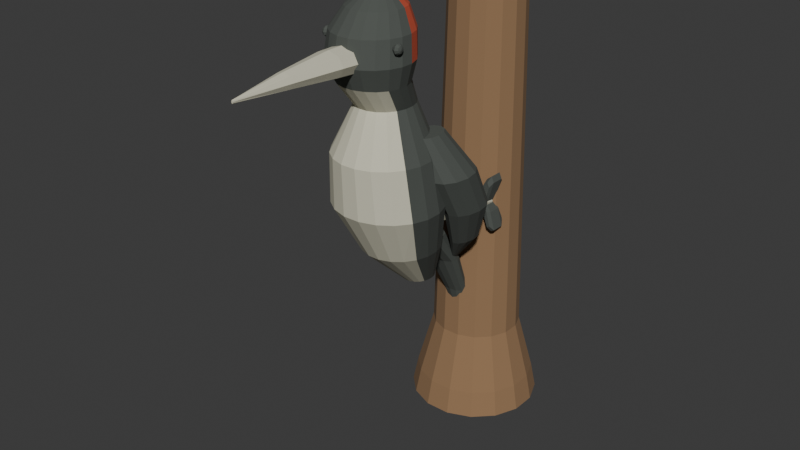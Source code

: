 # Source: source.blend  (saved by Blender 4.3.34; exported with 4.5.12 LTS)
import bpy
from mathutils import Matrix  # noqa: F401  (used for matrix-valued properties, if any)

bpy.ops.wm.read_factory_settings(use_empty=True)
scene = bpy.context.scene
scene.name = 'Scene'

# ---- collections
col_collection = bpy.data.collections.new('Collection'); scene.collection.children.link(col_collection)

# ---- materials (node trees are filled in below, after node groups)
mat_woodpeckermutedcharcoal = bpy.data.materials.new('WoodpeckerMutedCharcoal')
mat_woodpeckermutedcharcoal.diffuse_color = (0.075, 0.085, 0.075, 1.0)
mat_woodpeckerpalechest = bpy.data.materials.new('WoodpeckerPaleChest')
mat_woodpeckerpalechest.diffuse_color = (0.64, 0.62, 0.48, 1.0)
mat_stemwarmbrown = bpy.data.materials.new('StemWarmBrown')
mat_stemwarmbrown.diffuse_color = (0.29, 0.17, 0.085, 1.0)
mat_woodpeckercrownandsmalleye = bpy.data.materials.new('WoodpeckerCrownAndSmallEye')
mat_woodpeckercrownandsmalleye.diffuse_color = (0.5, 0.075, 0.035, 1.0)

# ---- material node trees
mat_woodpeckermutedcharcoal.use_nodes = True; mat_woodpeckermutedcharcoal.node_tree.nodes.clear()
_N = mat_woodpeckermutedcharcoal.node_tree.nodes; _L = mat_woodpeckermutedcharcoal.node_tree.links
n0 = _N.new('ShaderNodeBsdfPrincipled'); n0.name = 'Principled BSDF'; n0.location = (10, 300)
n0.inputs[0].default_value = (0.075, 0.085, 0.075, 1.0)
n0.inputs[2].default_value = 0.94
n1 = _N.new('ShaderNodeOutputMaterial'); n1.name = 'Material Output'; n1.location = (300, 300)
_L.new(n0.outputs[0], n1.inputs[0])
n1.is_active_output = True
mat_woodpeckerpalechest.use_nodes = True; mat_woodpeckerpalechest.node_tree.nodes.clear()
_N = mat_woodpeckerpalechest.node_tree.nodes; _L = mat_woodpeckerpalechest.node_tree.links
n0 = _N.new('ShaderNodeBsdfPrincipled'); n0.name = 'Principled BSDF'; n0.location = (10, 300)
n0.inputs[0].default_value = (0.64, 0.62, 0.48, 1.0)
n0.inputs[2].default_value = 0.93
n1 = _N.new('ShaderNodeOutputMaterial'); n1.name = 'Material Output'; n1.location = (300, 300)
_L.new(n0.outputs[0], n1.inputs[0])
n1.is_active_output = True
mat_stemwarmbrown.use_nodes = True; mat_stemwarmbrown.node_tree.nodes.clear()
_N = mat_stemwarmbrown.node_tree.nodes; _L = mat_stemwarmbrown.node_tree.links
n0 = _N.new('ShaderNodeBsdfPrincipled'); n0.name = 'Principled BSDF'; n0.location = (10, 300)
n0.inputs[0].default_value = (0.29, 0.17, 0.085, 1.0)
n0.inputs[2].default_value = 0.97
n1 = _N.new('ShaderNodeOutputMaterial'); n1.name = 'Material Output'; n1.location = (300, 300)
_L.new(n0.outputs[0], n1.inputs[0])
n1.is_active_output = True
mat_woodpeckercrownandsmalleye.use_nodes = True; mat_woodpeckercrownandsmalleye.node_tree.nodes.clear()
_N = mat_woodpeckercrownandsmalleye.node_tree.nodes; _L = mat_woodpeckercrownandsmalleye.node_tree.links
n0 = _N.new('ShaderNodeBsdfPrincipled'); n0.name = 'Principled BSDF'; n0.location = (10, 300)
n0.inputs[0].default_value = (0.5, 0.075, 0.035, 1.0)
n0.inputs[2].default_value = 0.85
n1 = _N.new('ShaderNodeOutputMaterial'); n1.name = 'Material Output'; n1.location = (300, 300)
_L.new(n0.outputs[0], n1.inputs[0])
n1.is_active_output = True

# ---- world
world_world = bpy.data.worlds.new('World'); scene.world = world_world
world_world.use_nodes = True; world_world.node_tree.nodes.clear()
_N = world_world.node_tree.nodes; _L = world_world.node_tree.links
n0 = _N.new('ShaderNodeOutputWorld'); n0.name = 'World Output'; n0.location = (300, 300)
n1 = _N.new('ShaderNodeBackground'); n1.name = 'Background'; n1.location = (10, 300)
n1.inputs[0].default_value = (0.05088, 0.05088, 0.05088, 1.0)
_L.new(n1.outputs[0], n0.inputs[0])
n0.is_active_output = True
world_world.color = (0.05088, 0.05088, 0.05088)
world_world.sun_shadow_jitter_overblur = 0.0

# ---- meshes
me_wholeshortuprightfinitegroundtimberstem = bpy.data.meshes.new('WholeShortUprightFiniteGroundTimberStem')
me_wholeshortuprightfinitegroundtimberstem.from_pydata([(0.2452, 0.5262, 0.0), (0.2079, 0.6163, 0.0), (0.1389, 0.6853, 0.0), (0.04877, 0.7226, 0.0), (-0.04877, 0.7226, 0.0), (-0.1389, 0.6853, 0.0), (-0.2079, 0.6163, 0.0), (-0.2452, 0.5262, 0.0), (-0.2452, 0.4286, 0.0), (-0.2079, 0.3385, 0.0), (-0.1389, 0.2695, 0.0), (-0.04877, 0.2322, 0.0), (0.04877, 0.2322, 0.0), (0.1389, 0.2695, 0.0), (0.2079, 0.3385, 0.0), (0.2452, 0.4286, 0.0), (0.2256, 0.5223, 0.1), (0.1912, 0.6052, 0.1), (0.1278, 0.6686, 0.1), (0.04487, 0.703, 0.1), (-0.04487, 0.703, 0.1), (-0.1278, 0.6686, 0.1), (-0.1912, 0.6052, 0.1), (-0.2256, 0.5223, 0.1), (-0.2256, 0.4325, 0.1), (-0.1912, 0.3496, 0.1), (-0.1278, 0.2862, 0.1), (-0.04487, 0.2518, 0.1), (0.04487, 0.2518, 0.1), (0.1278, 0.2862, 0.1), (0.1912, 0.3496, 0.1), (0.2256, 0.4325, 0.1), (0.1667, 0.5106, 0.32), (0.1413, 0.5718, 0.32), (0.09445, 0.6188, 0.32), (0.03317, 0.6441, 0.32), (-0.03317, 0.6441, 0.32), (-0.09445, 0.6188, 0.32), (-0.1413, 0.5718, 0.32), (-0.1667, 0.5106, 0.32), (-0.1667, 0.4442, 0.32), (-0.1413, 0.383, 0.32), (-0.09445, 0.3361, 0.32), (-0.03317, 0.3107, 0.32), (0.03317, 0.3107, 0.32), (0.09445, 0.3361, 0.32), (0.1413, 0.383, 0.32), (0.1667, 0.4442, 0.32), (0.1569, 0.5086, 0.8), (0.133, 0.5663, 0.8), (0.08889, 0.6104, 0.8), (0.03121, 0.6343, 0.8), (-0.03121, 0.6343, 0.8), (-0.08889, 0.6104, 0.8), (-0.133, 0.5663, 0.8), (-0.1569, 0.5086, 0.8), (-0.1569, 0.4462, 0.8), (-0.133, 0.3885, 0.8), (-0.08889, 0.3444, 0.8), (-0.03121, 0.3205, 0.8), (0.03121, 0.3205, 0.8), (0.08889, 0.3444, 0.8), (0.133, 0.3885, 0.8), (0.1569, 0.4462, 0.8), (0.1471, 0.5067, 1.3), (0.1247, 0.5607, 1.3), (0.08334, 0.6021, 1.3), (0.02926, 0.6245, 1.3), (-0.02926, 0.6245, 1.3), (-0.08334, 0.6021, 1.3), (-0.1247, 0.5607, 1.3), (-0.1471, 0.5067, 1.3), (-0.1471, 0.4481, 1.3), (-0.1247, 0.3941, 1.3), (-0.08334, 0.3527, 1.3), (-0.02926, 0.3303, 1.3), (0.02926, 0.3303, 1.3), (0.08334, 0.3527, 1.3), (0.1247, 0.3941, 1.3), (0.1471, 0.4481, 1.3), (0.1373, 0.5047, 1.82), (0.1164, 0.5552, 1.82), (0.07778, 0.5938, 1.82), (0.02731, 0.6147, 1.82), (-0.02731, 0.6147, 1.82), (-0.07778, 0.5938, 1.82), (-0.1164, 0.5552, 1.82), (-0.1373, 0.5047, 1.82), (-0.1373, 0.4501, 1.82), (-0.1164, 0.3996, 1.82), (-0.07778, 0.361, 1.82), (-0.02731, 0.3401, 1.82), (0.02731, 0.3401, 1.82), (0.07778, 0.361, 1.82), (0.1164, 0.3996, 1.82), (0.1373, 0.4501, 1.82)], [], [(15, 14, 13, 12, 11, 10, 9, 8, 7, 6, 5, 4, 3, 2, 1, 0), (80, 81, 82, 83, 84, 85, 86, 87, 88, 89, 90, 91, 92, 93, 94, 95), (0, 1, 17, 16), (1, 2, 18, 17), (2, 3, 19, 18), (3, 4, 20, 19), (4, 5, 21, 20), (5, 6, 22, 21), (6, 7, 23, 22), (7, 8, 24, 23), (8, 9, 25, 24), (9, 10, 26, 25), (10, 11, 27, 26), (11, 12, 28, 27), (12, 13, 29, 28), (13, 14, 30, 29), (14, 15, 31, 30), (15, 0, 16, 31), (16, 17, 33, 32), (17, 18, 34, 33), (18, 19, 35, 34), (19, 20, 36, 35), (20, 21, 37, 36), (21, 22, 38, 37), (22, 23, 39, 38), (23, 24, 40, 39), (24, 25, 41, 40), (25, 26, 42, 41), (26, 27, 43, 42), (27, 28, 44, 43), (28, 29, 45, 44), (29, 30, 46, 45), (30, 31, 47, 46), (31, 16, 32, 47), (32, 33, 49, 48), (33, 34, 50, 49), (34, 35, 51, 50), (35, 36, 52, 51), (36, 37, 53, 52), (37, 38, 54, 53), (38, 39, 55, 54), (39, 40, 56, 55), (40, 41, 57, 56), (41, 42, 58, 57), (42, 43, 59, 58), (43, 44, 60, 59), (44, 45, 61, 60), (45, 46, 62, 61), (46, 47, 63, 62), (47, 32, 48, 63), (48, 49, 65, 64), (49, 50, 66, 65), (50, 51, 67, 66), (51, 52, 68, 67), (52, 53, 69, 68), (53, 54, 70, 69), (54, 55, 71, 70), (55, 56, 72, 71), (56, 57, 73, 72), (57, 58, 74, 73), (58, 59, 75, 74), (59, 60, 76, 75), (60, 61, 77, 76), (61, 62, 78, 77), (62, 63, 79, 78), (63, 48, 64, 79), (64, 65, 81, 80), (65, 66, 82, 81), (66, 67, 83, 82), (67, 68, 84, 83), (68, 69, 85, 84), (69, 70, 86, 85), (70, 71, 87, 86), (71, 72, 88, 87), (72, 73, 89, 88), (73, 74, 90, 89), (74, 75, 91, 90), (75, 76, 92, 91), (76, 77, 93, 92), (77, 78, 94, 93), (78, 79, 95, 94), (79, 64, 80, 95)])
me_wholeshortuprightfinitegroundtimberstem.polygons.foreach_set('material_index', [2, 2, 2, 2, 2, 2, 2, 2, 2, 2, 2, 2, 2, 2, 2, 2, 2, 2, 2, 2, 2, 2, 2, 2, 2, 2, 2, 2, 2, 2, 2, 2, 2, 2, 2, 2, 2, 2, 2, 2, 2, 2, 2, 2, 2, 2, 2, 2, 2, 2, 2, 2, 2, 2, 2, 2, 2, 2, 2, 2, 2, 2, 2, 2, 2, 2, 2, 2, 2, 2, 2, 2, 2, 2, 2, 2, 2, 2, 2, 2, 2, 2])
me_wholeshortuprightfinitegroundtimberstem.materials.append(mat_woodpeckermutedcharcoal)
me_wholeshortuprightfinitegroundtimberstem.materials.append(mat_woodpeckerpalechest)
me_wholeshortuprightfinitegroundtimberstem.materials.append(mat_stemwarmbrown)
me_wholeshortuprightfinitegroundtimberstem.materials.append(mat_woodpeckercrownandsmalleye)
me_wholeshortuprightfinitegroundtimberstem.update()
me_wholenarrowuprighttorsoshortneckandsmallwedgebillhead = bpy.data.meshes.new('WholeNarrowUprightTorsoShortNeckAndSmallWedgeBillHead')
me_wholenarrowuprighttorsoshortneckandsmallwedgebillhead.from_pydata([(0.05432, 0.1176, 0.67), (0.04901, 0.1369, 0.67), (0.03889, 0.1534, 0.67), (0.02497, 0.1653, 0.67), (0.008604, 0.1716, 0.67), (-0.008604, 0.1716, 0.67), (-0.02497, 0.1653, 0.67), (-0.03889, 0.1534, 0.67), (-0.04901, 0.1369, 0.67), (-0.05432, 0.1176, 0.67), (-0.05432, 0.09723, 0.67), (-0.04901, 0.07789, 0.67), (-0.03889, 0.06144, 0.67), (-0.02497, 0.04949, 0.67), (-0.008604, 0.0432, 0.67), (0.008604, 0.0432, 0.67), (0.02497, 0.04949, 0.67), (0.03889, 0.06144, 0.67), (0.04901, 0.07789, 0.67), (0.05432, 0.09723, 0.67), (0.1383, 0.03087, 0.84), (0.1247, 0.0755, 0.84), (0.09899, 0.1135, 0.84), (0.06356, 0.1411, 0.84), (0.0219, 0.1556, 0.84), (-0.0219, 0.1556, 0.84), (-0.06356, 0.1411, 0.84), (-0.09899, 0.1135, 0.84), (-0.1247, 0.0755, 0.84), (-0.1383, 0.03087, 0.84), (-0.1383, -0.01606, 0.84), (-0.1247, -0.0607, 0.84), (-0.09899, -0.09866, 0.84), (-0.06356, -0.1262, 0.84), (-0.0219, -0.1408, 0.84), (0.0219, -0.1408, 0.84), (0.06356, -0.1262, 0.84), (0.09899, -0.09866, 0.84), (0.1247, -0.0607, 0.84), (0.1383, -0.01606, 0.84), (0.1975, -0.03288, 1.03), (0.1782, 0.02366, 1.03), (0.1414, 0.07175, 1.03), (0.0908, 0.1067, 1.03), (0.03129, 0.1251, 1.03), (-0.03129, 0.1251, 1.03), (-0.0908, 0.1067, 1.03), (-0.1414, 0.07175, 1.03), (-0.1782, 0.02366, 1.03), (-0.1975, -0.03288, 1.03), (-0.1975, -0.09232, 1.03), (-0.1782, -0.1489, 1.03), (-0.1414, -0.1969, 1.03), (-0.0908, -0.2319, 1.03), (-0.03129, -0.2503, 1.03), (0.03129, -0.2503, 1.03), (0.0908, -0.2319, 1.03), (0.1414, -0.1969, 1.03), (0.1782, -0.1489, 1.03), (0.1975, -0.09232, 1.03), (0.1778, -0.05444, 1.22), (0.1604, -0.0008799, 1.22), (0.1273, 0.04468, 1.22), (0.08172, 0.07778, 1.22), (0.02816, 0.09519, 1.22), (-0.02816, 0.09519, 1.22), (-0.08172, 0.07778, 1.22), (-0.1273, 0.04468, 1.22), (-0.1604, -0.0008799, 1.22), (-0.1778, -0.05444, 1.22), (-0.1778, -0.1108, 1.22), (-0.1604, -0.1643, 1.22), (-0.1273, -0.2099, 1.22), (-0.08172, -0.243, 1.22), (-0.02816, -0.2604, 1.22), (0.02816, -0.2604, 1.22), (0.08172, -0.243, 1.22), (0.1273, -0.2099, 1.22), (0.1604, -0.1643, 1.22), (0.1778, -0.1108, 1.22), (0.09877, -0.05539, 1.39), (0.0891, -0.02266, 1.39), (0.07071, 0.005184, 1.39), (0.0454, 0.02541, 1.39), (0.01564, 0.03605, 1.39), (-0.01564, 0.03605, 1.39), (-0.0454, 0.02541, 1.39), (-0.07071, 0.005184, 1.39), (-0.0891, -0.02266, 1.39), (-0.09877, -0.05539, 1.39), (-0.09877, -0.08981, 1.39), (-0.0891, -0.1225, 1.39), (-0.07071, -0.1504, 1.39), (-0.0454, -0.1706, 1.39), (-0.01564, -0.1812, 1.39), (0.01564, -0.1812, 1.39), (0.0454, -0.1706, 1.39), (0.07071, -0.1504, 1.39), (0.0891, -0.1225, 1.39), (0.09877, -0.08981, 1.39), (0.1235, -0.1138, 1.48), (0.1114, -0.07812, 1.48), (0.08839, -0.04775, 1.48), (0.05675, -0.02568, 1.48), (0.01955, -0.01408, 1.48), (-0.01955, -0.01408, 1.48), (-0.05675, -0.02568, 1.48), (-0.08839, -0.04775, 1.48), (-0.1114, -0.07812, 1.48), (-0.1235, -0.1138, 1.48), (-0.1235, -0.1514, 1.48), (-0.1114, -0.1871, 1.48), (-0.08839, -0.2175, 1.48), (-0.05675, -0.2395, 1.48), (-0.01955, -0.2511, 1.48), (0.01955, -0.2511, 1.48), (0.05675, -0.2395, 1.48), (0.08839, -0.2175, 1.48), (0.1114, -0.1871, 1.48), (0.1235, -0.1514, 1.48), (0.1482, -0.1199, 1.56), (0.1337, -0.07677, 1.56), (0.1061, -0.04007, 1.56), (0.0681, -0.0134, 1.56), (0.02347, 0.0006166, 1.56), (-0.02347, 0.0006166, 1.56), (-0.0681, -0.0134, 1.56), (-0.1061, -0.04007, 1.56), (-0.1337, -0.07677, 1.56), (-0.1482, -0.1199, 1.56), (-0.1482, -0.1653, 1.56), (-0.1337, -0.2084, 1.56), (-0.1061, -0.2451, 1.56), (-0.0681, -0.2718, 1.56), (-0.02347, -0.2858, 1.56), (0.02347, -0.2858, 1.56), (0.0681, -0.2718, 1.56), (0.1061, -0.2451, 1.56), (0.1337, -0.2084, 1.56), (0.1482, -0.1653, 1.56), (0.1383, -0.1107, 1.65), (0.1247, -0.06904, 1.65), (0.09899, -0.0336, 1.65), (0.06356, -0.007857, 1.65), (0.0219, 0.005678, 1.65), (-0.0219, 0.005678, 1.65), (-0.06356, -0.007857, 1.65), (-0.09899, -0.0336, 1.65), (-0.1247, -0.06904, 1.65), (-0.1383, -0.1107, 1.65), (-0.1383, -0.1545, 1.65), (-0.1247, -0.1962, 1.65), (-0.09899, -0.2316, 1.65), (-0.06356, -0.2573, 1.65), (-0.0219, -0.2709, 1.65), (0.0219, -0.2709, 1.65), (0.06356, -0.2573, 1.65), (0.09899, -0.2316, 1.65), (0.1247, -0.1962, 1.65), (0.1383, -0.1545, 1.65), (0.09877, -0.09617, 1.72), (0.0891, -0.06493, 1.72), (0.07071, -0.03835, 1.72), (0.0454, -0.01904, 1.72), (0.01564, -0.008891, 1.72), (-0.01564, -0.008891, 1.72), (-0.0454, -0.01904, 1.72), (-0.07071, -0.03835, 1.72), (-0.0891, -0.06493, 1.72), (-0.09877, -0.09617, 1.72), (-0.09877, -0.129, 1.72), (-0.0891, -0.1603, 1.72), (-0.07071, -0.1868, 1.72), (-0.0454, -0.2062, 1.72), (-0.01564, -0.2163, 1.72), (0.01564, -0.2163, 1.72), (0.0454, -0.2062, 1.72), (0.07071, -0.1868, 1.72), (0.0891, -0.1603, 1.72), (0.09877, -0.129, 1.72), (0.04445, -0.09478, 1.765), (0.0401, -0.0799, 1.765), (0.03182, -0.06724, 1.765), (0.02043, -0.05805, 1.765), (0.00704, -0.05321, 1.765), (-0.00704, -0.05321, 1.765), (-0.02043, -0.05805, 1.765), (-0.03182, -0.06724, 1.765), (-0.0401, -0.0799, 1.765), (-0.04445, -0.09478, 1.765), (-0.04445, -0.1104, 1.765), (-0.0401, -0.1253, 1.765), (-0.03182, -0.138, 1.765), (-0.02043, -0.1471, 1.765), (-0.00704, -0.152, 1.765), (0.00704, -0.152, 1.765), (0.02043, -0.1471, 1.765), (0.03182, -0.138, 1.765), (0.0401, -0.1253, 1.765), (0.04445, -0.1104, 1.765), (0.007902, -0.1006, 1.78), (0.007128, -0.0967, 1.78), (0.005657, -0.09341, 1.78), (0.003632, -0.09102, 1.78), (0.001251, -0.08976, 1.78), (-0.001251, -0.08976, 1.78), (-0.003632, -0.09102, 1.78), (-0.005657, -0.09341, 1.78), (-0.007128, -0.0967, 1.78), (-0.007902, -0.1006, 1.78), (-0.007902, -0.1046, 1.78), (-0.007128, -0.1085, 1.78), (-0.005657, -0.1118, 1.78), (-0.003632, -0.1142, 1.78), (-0.001251, -0.1154, 1.78), (0.001251, -0.1154, 1.78), (0.003632, -0.1142, 1.78), (0.005657, -0.1118, 1.78), (0.007128, -0.1085, 1.78), (0.007902, -0.1046, 1.78)], [], [(19, 18, 17, 16, 15, 14, 13, 12, 11, 10, 9, 8, 7, 6, 5, 4, 3, 2, 1, 0), (200, 201, 202, 203, 204, 205, 206, 207, 208, 209, 210, 211, 212, 213, 214, 215, 216, 217, 218, 219), (0, 1, 21, 20), (1, 2, 22, 21), (2, 3, 23, 22), (3, 4, 24, 23), (4, 5, 25, 24), (5, 6, 26, 25), (6, 7, 27, 26), (7, 8, 28, 27), (8, 9, 29, 28), (9, 10, 30, 29), (10, 11, 31, 30), (11, 12, 32, 31), (12, 13, 33, 32), (13, 14, 34, 33), (14, 15, 35, 34), (15, 16, 36, 35), (16, 17, 37, 36), (17, 18, 38, 37), (18, 19, 39, 38), (19, 0, 20, 39), (20, 21, 41, 40), (21, 22, 42, 41), (22, 23, 43, 42), (23, 24, 44, 43), (24, 25, 45, 44), (25, 26, 46, 45), (26, 27, 47, 46), (27, 28, 48, 47), (28, 29, 49, 48), (29, 30, 50, 49), (30, 31, 51, 50), (31, 32, 52, 51), (32, 33, 53, 52), (33, 34, 54, 53), (34, 35, 55, 54), (35, 36, 56, 55), (36, 37, 57, 56), (37, 38, 58, 57), (38, 39, 59, 58), (39, 20, 40, 59), (40, 41, 61, 60), (41, 42, 62, 61), (42, 43, 63, 62), (43, 44, 64, 63), (44, 45, 65, 64), (45, 46, 66, 65), (46, 47, 67, 66), (47, 48, 68, 67), (48, 49, 69, 68), (49, 50, 70, 69), (50, 51, 71, 70), (51, 52, 72, 71), (52, 53, 73, 72), (53, 54, 74, 73), (54, 55, 75, 74), (55, 56, 76, 75), (56, 57, 77, 76), (57, 58, 78, 77), (58, 59, 79, 78), (59, 40, 60, 79), (60, 61, 81, 80), (61, 62, 82, 81), (62, 63, 83, 82), (63, 64, 84, 83), (64, 65, 85, 84), (65, 66, 86, 85), (66, 67, 87, 86), (67, 68, 88, 87), (68, 69, 89, 88), (69, 70, 90, 89), (70, 71, 91, 90), (71, 72, 92, 91), (72, 73, 93, 92), (73, 74, 94, 93), (74, 75, 95, 94), (75, 76, 96, 95), (76, 77, 97, 96), (77, 78, 98, 97), (78, 79, 99, 98), (79, 60, 80, 99), (80, 81, 101, 100), (81, 82, 102, 101), (82, 83, 103, 102), (83, 84, 104, 103), (84, 85, 105, 104), (85, 86, 106, 105), (86, 87, 107, 106), (87, 88, 108, 107), (88, 89, 109, 108), (89, 90, 110, 109), (90, 91, 111, 110), (91, 92, 112, 111), (92, 93, 113, 112), (93, 94, 114, 113), (94, 95, 115, 114), (95, 96, 116, 115), (96, 97, 117, 116), (97, 98, 118, 117), (98, 99, 119, 118), (99, 80, 100, 119), (100, 101, 121, 120), (101, 102, 122, 121), (102, 103, 123, 122), (103, 104, 124, 123), (104, 105, 125, 124), (105, 106, 126, 125), (106, 107, 127, 126), (107, 108, 128, 127), (108, 109, 129, 128), (109, 110, 130, 129), (110, 111, 131, 130), (111, 112, 132, 131), (112, 113, 133, 132), (113, 114, 134, 133), (114, 115, 135, 134), (115, 116, 136, 135), (116, 117, 137, 136), (117, 118, 138, 137), (118, 119, 139, 138), (119, 100, 120, 139), (120, 121, 141, 140), (121, 122, 142, 141), (122, 123, 143, 142), (123, 124, 144, 143), (124, 125, 145, 144), (125, 126, 146, 145), (126, 127, 147, 146), (127, 128, 148, 147), (128, 129, 149, 148), (129, 130, 150, 149), (130, 131, 151, 150), (131, 132, 152, 151), (132, 133, 153, 152), (133, 134, 154, 153), (134, 135, 155, 154), (135, 136, 156, 155), (136, 137, 157, 156), (137, 138, 158, 157), (138, 139, 159, 158), (139, 120, 140, 159), (140, 141, 161, 160), (141, 142, 162, 161), (142, 143, 163, 162), (143, 144, 164, 163), (144, 145, 165, 164), (145, 146, 166, 165), (146, 147, 167, 166), (147, 148, 168, 167), (148, 149, 169, 168), (149, 150, 170, 169), (150, 151, 171, 170), (151, 152, 172, 171), (152, 153, 173, 172), (153, 154, 174, 173), (154, 155, 175, 174), (155, 156, 176, 175), (156, 157, 177, 176), (157, 158, 178, 177), (158, 159, 179, 178), (159, 140, 160, 179), (160, 161, 181, 180), (161, 162, 182, 181), (162, 163, 183, 182), (163, 164, 184, 183), (164, 165, 185, 184), (165, 166, 186, 185), (166, 167, 187, 186), (167, 168, 188, 187), (168, 169, 189, 188), (169, 170, 190, 189), (170, 171, 191, 190), (171, 172, 192, 191), (172, 173, 193, 192), (173, 174, 194, 193), (174, 175, 195, 194), (175, 176, 196, 195), (176, 177, 197, 196), (177, 178, 198, 197), (178, 179, 199, 198), (179, 160, 180, 199), (180, 181, 201, 200), (181, 182, 202, 201), (182, 183, 203, 202), (183, 184, 204, 203), (184, 185, 205, 204), (185, 186, 206, 205), (186, 187, 207, 206), (187, 188, 208, 207), (188, 189, 209, 208), (189, 190, 210, 209), (190, 191, 211, 210), (191, 192, 212, 211), (192, 193, 213, 212), (193, 194, 214, 213), (194, 195, 215, 214), (195, 196, 216, 215), (196, 197, 217, 216), (197, 198, 218, 217), (198, 199, 219, 218), (199, 180, 200, 219)])
me_wholenarrowuprighttorsoshortneckandsmallwedgebillhead.polygons.foreach_set('material_index', [0, 3, 0, 0, 0, 0, 0, 0, 0, 0, 0, 0, 0, 1, 1, 1, 1, 1, 1, 1, 0, 0, 0, 0, 0, 0, 0, 0, 0, 0, 0, 0, 0, 1, 1, 1, 1, 1, 1, 1, 0, 0, 0, 0, 0, 0, 0, 0, 0, 0, 0, 0, 0, 1, 1, 1, 1, 1, 1, 1, 0, 0, 0, 0, 0, 0, 0, 0, 0, 0, 0, 0, 0, 1, 1, 1, 1, 1, 1, 1, 0, 0, 0, 0, 0, 0, 0, 0, 0, 0, 0, 0, 0, 1, 1, 1, 1, 1, 1, 1, 0, 0, 0, 0, 0, 0, 0, 0, 0, 0, 0, 0, 0, 0, 0, 0, 0, 0, 0, 0, 0, 0, 3, 3, 3, 3, 3, 3, 3, 3, 3, 0, 0, 0, 0, 0, 0, 0, 0, 0, 0, 0, 3, 3, 3, 3, 3, 3, 3, 3, 3, 0, 0, 0, 0, 0, 0, 0, 0, 0, 0, 0, 3, 3, 3, 3, 3, 3, 3, 3, 3, 0, 0, 0, 0, 0, 0, 0, 0, 0, 0, 0, 3, 3, 3, 3, 3, 3, 3, 3, 3, 0, 0, 0, 0, 0, 0, 0, 0, 0, 0, 0])
me_wholenarrowuprighttorsoshortneckandsmallwedgebillhead.materials.append(mat_woodpeckermutedcharcoal)
me_wholenarrowuprighttorsoshortneckandsmallwedgebillhead.materials.append(mat_woodpeckerpalechest)
me_wholenarrowuprighttorsoshortneckandsmallwedgebillhead.materials.append(mat_stemwarmbrown)
me_wholenarrowuprighttorsoshortneckandsmallwedgebillhead.materials.append(mat_woodpeckercrownandsmalleye)
me_wholenarrowuprighttorsoshortneckandsmallwedgebillhead.update()
me_wholelongstraighttaperedwedgebill = bpy.data.meshes.new('WholeLongStraightTaperedWedgeBill')
me_wholelongstraighttaperedwedgebill.from_pydata([(0.065, -0.2126, 1.575), (0.04596, -0.2126, 1.61), (0.0, -0.2126, 1.625), (-0.04596, -0.2126, 1.61), (-0.065, -0.2126, 1.575), (-0.04596, -0.2126, 1.54), (0.0, -0.2126, 1.525), (0.04596, -0.2126, 1.54), (0.06, -0.3326, 1.58), (0.04243, -0.3326, 1.612), (0.0, -0.3326, 1.625), (-0.04243, -0.3326, 1.612), (-0.06, -0.3326, 1.58), (-0.04243, -0.3326, 1.548), (0.0, -0.3326, 1.535), (0.04243, -0.3326, 1.548), (0.035, -0.5226, 1.58), (0.02475, -0.5226, 1.6), (0.0, -0.5226, 1.608), (-0.02475, -0.5226, 1.6), (-0.035, -0.5226, 1.58), (-0.02475, -0.5226, 1.56), (0.0, -0.5226, 1.552), (0.02475, -0.5226, 1.56), (0.003, -0.7226, 1.575), (0.002121, -0.7226, 1.579), (0.0, -0.7226, 1.581), (-0.002121, -0.7226, 1.579), (-0.003, -0.7226, 1.575), (-0.002121, -0.7226, 1.571), (0.0, -0.7226, 1.569), (0.002121, -0.7226, 1.571)], [], [(7, 6, 5, 4, 3, 2, 1, 0), (24, 25, 26, 27, 28, 29, 30, 31), (0, 1, 9, 8), (1, 2, 10, 9), (2, 3, 11, 10), (3, 4, 12, 11), (4, 5, 13, 12), (5, 6, 14, 13), (6, 7, 15, 14), (7, 0, 8, 15), (8, 9, 17, 16), (9, 10, 18, 17), (10, 11, 19, 18), (11, 12, 20, 19), (12, 13, 21, 20), (13, 14, 22, 21), (14, 15, 23, 22), (15, 8, 16, 23), (16, 17, 25, 24), (17, 18, 26, 25), (18, 19, 27, 26), (19, 20, 28, 27), (20, 21, 29, 28), (21, 22, 30, 29), (22, 23, 31, 30), (23, 16, 24, 31)])
me_wholelongstraighttaperedwedgebill.polygons.foreach_set('material_index', [1, 1, 1, 1, 1, 1, 1, 1, 1, 1, 1, 1, 1, 1, 1, 1, 1, 1, 1, 1, 1, 1, 1, 1, 1, 1])
me_wholelongstraighttaperedwedgebill.materials.append(mat_woodpeckermutedcharcoal)
me_wholelongstraighttaperedwedgebill.materials.append(mat_woodpeckerpalechest)
me_wholelongstraighttaperedwedgebill.materials.append(mat_stemwarmbrown)
me_wholelongstraighttaperedwedgebill.materials.append(mat_woodpeckercrownandsmalleye)
me_wholelongstraighttaperedwedgebill.update()
me_wholeclosefoldedwoodpeckerwing0 = bpy.data.meshes.new('WholeCloseFoldedWoodpeckerWing0')
me_wholeclosefoldedwoodpeckerwing0.from_pydata([(-0.075, -0.002598, 1.29), (-0.08103, 0.0324, 1.29), (-0.0975, 0.05802, 1.29), (-0.12, 0.0674, 1.29), (-0.1425, 0.05802, 1.29), (-0.159, 0.0324, 1.29), (-0.165, -0.002598, 1.29), (-0.159, -0.0376, 1.29), (-0.1425, -0.06322, 1.29), (-0.12, -0.0726, 1.29), (-0.0975, -0.06322, 1.29), (-0.08103, -0.0376, 1.29), (-0.115, 0.0574, 1.14), (-0.1237, 0.1099, 1.14), (-0.1475, 0.1483, 1.14), (-0.18, 0.1624, 1.14), (-0.2125, 0.1483, 1.14), (-0.2363, 0.1099, 1.14), (-0.245, 0.0574, 1.14), (-0.2363, 0.004902, 1.14), (-0.2125, -0.03353, 1.14), (-0.18, -0.0476, 1.14), (-0.1475, -0.03353, 1.14), (-0.1237, 0.004902, 1.14), (-0.11, 0.1524, 0.98), (-0.118, 0.2024, 0.98), (-0.14, 0.239, 0.98), (-0.17, 0.2524, 0.98), (-0.2, 0.239, 0.98), (-0.222, 0.2024, 0.98), (-0.23, 0.1524, 0.98), (-0.222, 0.1024, 0.98), (-0.2, 0.0658, 0.98), (-0.17, 0.0524, 0.98), (-0.14, 0.0658, 0.98), (-0.118, 0.1024, 0.98), (-0.08, 0.2174, 0.82), (-0.08536, 0.2524, 0.82), (-0.1, 0.278, 0.82), (-0.12, 0.2874, 0.82), (-0.14, 0.278, 0.82), (-0.1546, 0.2524, 0.82), (-0.16, 0.2174, 0.82), (-0.1546, 0.1824, 0.82), (-0.14, 0.1568, 0.82), (-0.12, 0.1474, 0.82), (-0.1, 0.1568, 0.82), (-0.08536, 0.1824, 0.82), (-0.049, 0.2474, 0.7), (-0.0498, 0.2549, 0.7), (-0.052, 0.2604, 0.7), (-0.055, 0.2624, 0.7), (-0.058, 0.2604, 0.7), (-0.0602, 0.2549, 0.7), (-0.061, 0.2474, 0.7), (-0.0602, 0.2399, 0.7), (-0.058, 0.2344, 0.7), (-0.055, 0.2324, 0.7), (-0.052, 0.2344, 0.7), (-0.0498, 0.2399, 0.7)], [], [(0, 1, 2, 3, 4, 5, 6, 7, 8, 9, 10, 11), (59, 58, 57, 56, 55, 54, 53, 52, 51, 50, 49, 48), (12, 13, 1, 0), (13, 14, 2, 1), (14, 15, 3, 2), (15, 16, 4, 3), (16, 17, 5, 4), (17, 18, 6, 5), (18, 19, 7, 6), (19, 20, 8, 7), (20, 21, 9, 8), (21, 22, 10, 9), (22, 23, 11, 10), (23, 12, 0, 11), (24, 25, 13, 12), (25, 26, 14, 13), (26, 27, 15, 14), (27, 28, 16, 15), (28, 29, 17, 16), (29, 30, 18, 17), (30, 31, 19, 18), (31, 32, 20, 19), (32, 33, 21, 20), (33, 34, 22, 21), (34, 35, 23, 22), (35, 24, 12, 23), (36, 37, 25, 24), (37, 38, 26, 25), (38, 39, 27, 26), (39, 40, 28, 27), (40, 41, 29, 28), (41, 42, 30, 29), (42, 43, 31, 30), (43, 44, 32, 31), (44, 45, 33, 32), (45, 46, 34, 33), (46, 47, 35, 34), (47, 36, 24, 35), (48, 49, 37, 36), (49, 50, 38, 37), (50, 51, 39, 38), (51, 52, 40, 39), (52, 53, 41, 40), (53, 54, 42, 41), (54, 55, 43, 42), (55, 56, 44, 43), (56, 57, 45, 44), (57, 58, 46, 45), (58, 59, 47, 46), (59, 48, 36, 47)])
me_wholeclosefoldedwoodpeckerwing0.materials.append(mat_woodpeckermutedcharcoal)
me_wholeclosefoldedwoodpeckerwing0.materials.append(mat_woodpeckerpalechest)
me_wholeclosefoldedwoodpeckerwing0.materials.append(mat_stemwarmbrown)
me_wholeclosefoldedwoodpeckerwing0.materials.append(mat_woodpeckercrownandsmalleye)
me_wholeclosefoldedwoodpeckerwing0.update()
me_wholeopposinglobedclingingfoot0 = bpy.data.meshes.new('WholeOpposingLobedClingingFoot0')
me_wholeopposinglobedclingingfoot0.from_pydata([(-0.08168, 0.3324, 0.8846), (-0.05503, 0.3324, 0.8139), (-0.04436, 0.3324, 0.8201), (-0.06036, 0.3324, 0.8754), (-0.07368, 0.3324, 0.9), (-0.05236, 0.3324, 0.9738), (-0.06036, 0.3324, 0.9923), (-0.07634, 0.3324, 0.98), (-0.095, 0.3324, 0.9277), (-0.1137, 0.3324, 0.98), (-0.1296, 0.3324, 0.9923), (-0.1376, 0.3324, 0.9738), (-0.1163, 0.3324, 0.9), (-0.1296, 0.3324, 0.8754), (-0.1456, 0.3324, 0.8201), (-0.135, 0.3324, 0.8139), (-0.1083, 0.3324, 0.8846), (-0.07875, 0.3474, 0.8813), (-0.04625, 0.3474, 0.795), (-0.03325, 0.3474, 0.8025), (-0.05275, 0.3474, 0.87), (-0.069, 0.3474, 0.9), (-0.043, 0.3474, 0.99), (-0.05275, 0.3474, 1.013), (-0.07225, 0.3474, 0.9975), (-0.095, 0.3474, 0.9337), (-0.1177, 0.3474, 0.9975), (-0.1373, 0.3474, 1.013), (-0.147, 0.3474, 0.99), (-0.121, 0.3474, 0.9), (-0.1373, 0.3474, 0.87), (-0.1567, 0.3474, 0.8025), (-0.1437, 0.3474, 0.795), (-0.1112, 0.3474, 0.8813), (-0.07875, 0.3954, 0.8813), (-0.04625, 0.3954, 0.795), (-0.03325, 0.3954, 0.8025), (-0.05275, 0.3954, 0.87), (-0.069, 0.3954, 0.9), (-0.043, 0.3954, 0.99), (-0.05275, 0.3954, 1.013), (-0.07225, 0.3954, 0.9975), (-0.095, 0.3954, 0.9337), (-0.1177, 0.3954, 0.9975), (-0.1373, 0.3954, 1.013), (-0.147, 0.3954, 0.99), (-0.121, 0.3954, 0.9), (-0.1373, 0.3954, 0.87), (-0.1567, 0.3954, 0.8025), (-0.1437, 0.3954, 0.795), (-0.1112, 0.3954, 0.8813), (-0.08168, 0.4124, 0.8846), (-0.05503, 0.4124, 0.8139), (-0.04436, 0.4124, 0.8201), (-0.06036, 0.4124, 0.8754), (-0.07368, 0.4124, 0.9), (-0.05236, 0.4124, 0.9738), (-0.06036, 0.4124, 0.9923), (-0.07634, 0.4124, 0.98), (-0.095, 0.4124, 0.9277), (-0.1137, 0.4124, 0.98), (-0.1296, 0.4124, 0.9923), (-0.1376, 0.4124, 0.9738), (-0.1163, 0.4124, 0.9), (-0.1296, 0.4124, 0.8754), (-0.1456, 0.4124, 0.8201), (-0.135, 0.4124, 0.8139), (-0.1083, 0.4124, 0.8846)], [], [(0, 1, 2), (53, 52, 51), (0, 2, 3), (54, 53, 51), (0, 3, 4), (55, 54, 51), (16, 0, 4), (55, 51, 67), (16, 4, 5), (56, 55, 67), (16, 5, 6), (57, 56, 67), (16, 6, 7), (58, 57, 67), (16, 7, 8), (59, 58, 67), (16, 8, 9), (60, 59, 67), (16, 9, 10), (61, 60, 67), (16, 10, 11), (62, 61, 67), (16, 11, 12), (63, 62, 67), (16, 12, 13), (64, 63, 67), (16, 13, 14), (65, 64, 67), (14, 15, 16), (67, 66, 65), (0, 17, 18, 1), (1, 18, 19, 2), (2, 19, 20, 3), (3, 20, 21, 4), (4, 21, 22, 5), (5, 22, 23, 6), (6, 23, 24, 7), (7, 24, 25, 8), (8, 25, 26, 9), (9, 26, 27, 10), (10, 27, 28, 11), (11, 28, 29, 12), (12, 29, 30, 13), (13, 30, 31, 14), (14, 31, 32, 15), (15, 32, 33, 16), (16, 33, 17, 0), (17, 34, 35, 18), (18, 35, 36, 19), (19, 36, 37, 20), (20, 37, 38, 21), (21, 38, 39, 22), (22, 39, 40, 23), (23, 40, 41, 24), (24, 41, 42, 25), (25, 42, 43, 26), (26, 43, 44, 27), (27, 44, 45, 28), (28, 45, 46, 29), (29, 46, 47, 30), (30, 47, 48, 31), (31, 48, 49, 32), (32, 49, 50, 33), (33, 50, 34, 17), (34, 51, 52, 35), (35, 52, 53, 36), (36, 53, 54, 37), (37, 54, 55, 38), (38, 55, 56, 39), (39, 56, 57, 40), (40, 57, 58, 41), (41, 58, 59, 42), (42, 59, 60, 43), (43, 60, 61, 44), (44, 61, 62, 45), (45, 62, 63, 46), (46, 63, 64, 47), (47, 64, 65, 48), (48, 65, 66, 49), (49, 66, 67, 50), (50, 67, 51, 34)])
me_wholeopposinglobedclingingfoot0.materials.append(mat_woodpeckermutedcharcoal)
me_wholeopposinglobedclingingfoot0.materials.append(mat_woodpeckerpalechest)
me_wholeopposinglobedclingingfoot0.materials.append(mat_stemwarmbrown)
me_wholeopposinglobedclingingfoot0.materials.append(mat_woodpeckercrownandsmalleye)
me_wholeopposinglobedclingingfoot0.update()
me_wholeshortbentclingingleg0 = bpy.data.meshes.new('WholeShortBentClingingLeg0')
me_wholeshortbentclingingleg0.from_pydata([(-0.05, 0.0624, 0.97), (-0.05859, 0.0624, 0.9965), (-0.08109, 0.0624, 1.013), (-0.1089, 0.0624, 1.013), (-0.1314, 0.0624, 0.9965), (-0.14, 0.0624, 0.97), (-0.1314, 0.0624, 0.9435), (-0.1089, 0.0624, 0.9272), (-0.08109, 0.0624, 0.9272), (-0.05859, 0.0624, 0.9435), (-0.06, 0.1874, 0.94), (-0.06668, 0.1874, 0.9606), (-0.08418, 0.1874, 0.9733), (-0.1058, 0.1874, 0.9733), (-0.1233, 0.1874, 0.9606), (-0.13, 0.1874, 0.94), (-0.1233, 0.1874, 0.9194), (-0.1058, 0.1874, 0.9067), (-0.08418, 0.1874, 0.9067), (-0.06668, 0.1874, 0.9194), (-0.065, 0.3774, 0.9), (-0.07073, 0.3774, 0.9176), (-0.08573, 0.3774, 0.9285), (-0.1043, 0.3774, 0.9285), (-0.1193, 0.3774, 0.9176), (-0.125, 0.3774, 0.9), (-0.1193, 0.3774, 0.8824), (-0.1043, 0.3774, 0.8715), (-0.08573, 0.3774, 0.8715), (-0.07073, 0.3774, 0.8824)], [], [(0, 1, 2, 3, 4, 5, 6, 7, 8, 9), (29, 28, 27, 26, 25, 24, 23, 22, 21, 20), (10, 11, 1, 0), (11, 12, 2, 1), (12, 13, 3, 2), (13, 14, 4, 3), (14, 15, 5, 4), (15, 16, 6, 5), (16, 17, 7, 6), (17, 18, 8, 7), (18, 19, 9, 8), (19, 10, 0, 9), (20, 21, 11, 10), (21, 22, 12, 11), (22, 23, 13, 12), (23, 24, 14, 13), (24, 25, 15, 14), (25, 26, 16, 15), (26, 27, 17, 16), (27, 28, 18, 17), (28, 29, 19, 18), (29, 20, 10, 19)])
me_wholeshortbentclingingleg0.polygons.foreach_set('material_index', [1, 1, 1, 1, 1, 1, 1, 1, 1, 1, 1, 1, 1, 1, 1, 1, 1, 1, 1, 1, 1, 1])
me_wholeshortbentclingingleg0.materials.append(mat_woodpeckermutedcharcoal)
me_wholeshortbentclingingleg0.materials.append(mat_woodpeckerpalechest)
me_wholeshortbentclingingleg0.materials.append(mat_stemwarmbrown)
me_wholeshortbentclingingleg0.materials.append(mat_woodpeckercrownandsmalleye)
me_wholeshortbentclingingleg0.update()
me_wholesmalllateralwoodpeckereye0 = bpy.data.meshes.new('WholeSmallLateralWoodpeckerEye0')
me_wholesmalllateralwoodpeckereye0.from_pydata([(-0.12, -0.1776, 1.62), (-0.12, -0.1786, 1.623), (-0.12, -0.1811, 1.625), (-0.12, -0.1841, 1.625), (-0.12, -0.1866, 1.623), (-0.12, -0.1876, 1.62), (-0.12, -0.1866, 1.617), (-0.12, -0.1841, 1.615), (-0.12, -0.1811, 1.615), (-0.12, -0.1786, 1.617), (-0.145, -0.1636, 1.62), (-0.145, -0.1672, 1.631), (-0.145, -0.1767, 1.638), (-0.145, -0.1885, 1.638), (-0.145, -0.198, 1.631), (-0.145, -0.2016, 1.62), (-0.145, -0.198, 1.609), (-0.145, -0.1885, 1.602), (-0.145, -0.1767, 1.602), (-0.145, -0.1672, 1.609), (-0.155, -0.1696, 1.62), (-0.155, -0.1721, 1.628), (-0.155, -0.1786, 1.632), (-0.155, -0.1866, 1.632), (-0.155, -0.1931, 1.628), (-0.155, -0.1956, 1.62), (-0.155, -0.1931, 1.612), (-0.155, -0.1866, 1.608), (-0.155, -0.1786, 1.608), (-0.155, -0.1721, 1.612), (-0.158, -0.1796, 1.62), (-0.158, -0.1802, 1.622), (-0.158, -0.1817, 1.623), (-0.158, -0.1835, 1.623), (-0.158, -0.185, 1.622), (-0.158, -0.1856, 1.62), (-0.158, -0.185, 1.618), (-0.158, -0.1835, 1.617), (-0.158, -0.1817, 1.617), (-0.158, -0.1802, 1.618)], [], [(0, 1, 2, 3, 4, 5, 6, 7, 8, 9), (39, 38, 37, 36, 35, 34, 33, 32, 31, 30), (10, 11, 1, 0), (11, 12, 2, 1), (12, 13, 3, 2), (13, 14, 4, 3), (14, 15, 5, 4), (15, 16, 6, 5), (16, 17, 7, 6), (17, 18, 8, 7), (18, 19, 9, 8), (19, 10, 0, 9), (20, 21, 11, 10), (21, 22, 12, 11), (22, 23, 13, 12), (23, 24, 14, 13), (24, 25, 15, 14), (25, 26, 16, 15), (26, 27, 17, 16), (27, 28, 18, 17), (28, 29, 19, 18), (29, 20, 10, 19), (30, 31, 21, 20), (31, 32, 22, 21), (32, 33, 23, 22), (33, 34, 24, 23), (34, 35, 25, 24), (35, 36, 26, 25), (36, 37, 27, 26), (37, 38, 28, 27), (38, 39, 29, 28), (39, 30, 20, 29)])
me_wholesmalllateralwoodpeckereye0.materials.append(mat_woodpeckermutedcharcoal)
me_wholesmalllateralwoodpeckereye0.materials.append(mat_woodpeckerpalechest)
me_wholesmalllateralwoodpeckereye0.materials.append(mat_stemwarmbrown)
me_wholesmalllateralwoodpeckereye0.materials.append(mat_woodpeckercrownandsmalleye)
me_wholesmalllateralwoodpeckereye0.update()
me_wholeclosefoldedwoodpeckerwing1 = bpy.data.meshes.new('WholeCloseFoldedWoodpeckerWing1')
me_wholeclosefoldedwoodpeckerwing1.from_pydata([(0.165, -0.002598, 1.29), (0.159, 0.0324, 1.29), (0.1425, 0.05802, 1.29), (0.12, 0.0674, 1.29), (0.0975, 0.05802, 1.29), (0.08103, 0.0324, 1.29), (0.075, -0.002598, 1.29), (0.08103, -0.0376, 1.29), (0.0975, -0.06322, 1.29), (0.12, -0.0726, 1.29), (0.1425, -0.06322, 1.29), (0.159, -0.0376, 1.29), (0.245, 0.0574, 1.14), (0.2363, 0.1099, 1.14), (0.2125, 0.1483, 1.14), (0.18, 0.1624, 1.14), (0.1475, 0.1483, 1.14), (0.1237, 0.1099, 1.14), (0.115, 0.0574, 1.14), (0.1237, 0.004902, 1.14), (0.1475, -0.03353, 1.14), (0.18, -0.0476, 1.14), (0.2125, -0.03353, 1.14), (0.2363, 0.004902, 1.14), (0.23, 0.1524, 0.98), (0.222, 0.2024, 0.98), (0.2, 0.239, 0.98), (0.17, 0.2524, 0.98), (0.14, 0.239, 0.98), (0.118, 0.2024, 0.98), (0.11, 0.1524, 0.98), (0.118, 0.1024, 0.98), (0.14, 0.0658, 0.98), (0.17, 0.0524, 0.98), (0.2, 0.0658, 0.98), (0.222, 0.1024, 0.98), (0.16, 0.2174, 0.82), (0.1546, 0.2524, 0.82), (0.14, 0.278, 0.82), (0.12, 0.2874, 0.82), (0.1, 0.278, 0.82), (0.08536, 0.2524, 0.82), (0.08, 0.2174, 0.82), (0.08536, 0.1824, 0.82), (0.1, 0.1568, 0.82), (0.12, 0.1474, 0.82), (0.14, 0.1568, 0.82), (0.1546, 0.1824, 0.82), (0.061, 0.2474, 0.7), (0.0602, 0.2549, 0.7), (0.058, 0.2604, 0.7), (0.055, 0.2624, 0.7), (0.052, 0.2604, 0.7), (0.0498, 0.2549, 0.7), (0.049, 0.2474, 0.7), (0.0498, 0.2399, 0.7), (0.052, 0.2344, 0.7), (0.055, 0.2324, 0.7), (0.058, 0.2344, 0.7), (0.0602, 0.2399, 0.7)], [], [(0, 1, 2, 3, 4, 5, 6, 7, 8, 9, 10, 11), (59, 58, 57, 56, 55, 54, 53, 52, 51, 50, 49, 48), (12, 13, 1, 0), (13, 14, 2, 1), (14, 15, 3, 2), (15, 16, 4, 3), (16, 17, 5, 4), (17, 18, 6, 5), (18, 19, 7, 6), (19, 20, 8, 7), (20, 21, 9, 8), (21, 22, 10, 9), (22, 23, 11, 10), (23, 12, 0, 11), (24, 25, 13, 12), (25, 26, 14, 13), (26, 27, 15, 14), (27, 28, 16, 15), (28, 29, 17, 16), (29, 30, 18, 17), (30, 31, 19, 18), (31, 32, 20, 19), (32, 33, 21, 20), (33, 34, 22, 21), (34, 35, 23, 22), (35, 24, 12, 23), (36, 37, 25, 24), (37, 38, 26, 25), (38, 39, 27, 26), (39, 40, 28, 27), (40, 41, 29, 28), (41, 42, 30, 29), (42, 43, 31, 30), (43, 44, 32, 31), (44, 45, 33, 32), (45, 46, 34, 33), (46, 47, 35, 34), (47, 36, 24, 35), (48, 49, 37, 36), (49, 50, 38, 37), (50, 51, 39, 38), (51, 52, 40, 39), (52, 53, 41, 40), (53, 54, 42, 41), (54, 55, 43, 42), (55, 56, 44, 43), (56, 57, 45, 44), (57, 58, 46, 45), (58, 59, 47, 46), (59, 48, 36, 47)])
me_wholeclosefoldedwoodpeckerwing1.materials.append(mat_woodpeckermutedcharcoal)
me_wholeclosefoldedwoodpeckerwing1.materials.append(mat_woodpeckerpalechest)
me_wholeclosefoldedwoodpeckerwing1.materials.append(mat_stemwarmbrown)
me_wholeclosefoldedwoodpeckerwing1.materials.append(mat_woodpeckercrownandsmalleye)
me_wholeclosefoldedwoodpeckerwing1.update()
me_wholeopposinglobedclingingfoot1 = bpy.data.meshes.new('WholeOpposingLobedClingingFoot1')
me_wholeopposinglobedclingingfoot1.from_pydata([(0.1083, 0.3324, 0.8846), (0.135, 0.3324, 0.8139), (0.1456, 0.3324, 0.8201), (0.1296, 0.3324, 0.8754), (0.1163, 0.3324, 0.9), (0.1376, 0.3324, 0.9738), (0.1296, 0.3324, 0.9923), (0.1137, 0.3324, 0.98), (0.095, 0.3324, 0.9277), (0.07634, 0.3324, 0.98), (0.06036, 0.3324, 0.9923), (0.05236, 0.3324, 0.9738), (0.07368, 0.3324, 0.9), (0.06036, 0.3324, 0.8754), (0.04436, 0.3324, 0.8201), (0.05503, 0.3324, 0.8139), (0.08168, 0.3324, 0.8846), (0.1112, 0.3474, 0.8813), (0.1437, 0.3474, 0.795), (0.1567, 0.3474, 0.8025), (0.1373, 0.3474, 0.87), (0.121, 0.3474, 0.9), (0.147, 0.3474, 0.99), (0.1373, 0.3474, 1.013), (0.1177, 0.3474, 0.9975), (0.095, 0.3474, 0.9337), (0.07225, 0.3474, 0.9975), (0.05275, 0.3474, 1.013), (0.043, 0.3474, 0.99), (0.069, 0.3474, 0.9), (0.05275, 0.3474, 0.87), (0.03325, 0.3474, 0.8025), (0.04625, 0.3474, 0.795), (0.07875, 0.3474, 0.8813), (0.1112, 0.3954, 0.8813), (0.1437, 0.3954, 0.795), (0.1567, 0.3954, 0.8025), (0.1373, 0.3954, 0.87), (0.121, 0.3954, 0.9), (0.147, 0.3954, 0.99), (0.1373, 0.3954, 1.013), (0.1177, 0.3954, 0.9975), (0.095, 0.3954, 0.9337), (0.07225, 0.3954, 0.9975), (0.05275, 0.3954, 1.013), (0.043, 0.3954, 0.99), (0.069, 0.3954, 0.9), (0.05275, 0.3954, 0.87), (0.03325, 0.3954, 0.8025), (0.04625, 0.3954, 0.795), (0.07875, 0.3954, 0.8813), (0.1083, 0.4124, 0.8846), (0.135, 0.4124, 0.8139), (0.1456, 0.4124, 0.8201), (0.1296, 0.4124, 0.8754), (0.1163, 0.4124, 0.9), (0.1376, 0.4124, 0.9738), (0.1296, 0.4124, 0.9923), (0.1137, 0.4124, 0.98), (0.095, 0.4124, 0.9277), (0.07634, 0.4124, 0.98), (0.06036, 0.4124, 0.9923), (0.05236, 0.4124, 0.9738), (0.07368, 0.4124, 0.9), (0.06036, 0.4124, 0.8754), (0.04436, 0.4124, 0.8201), (0.05503, 0.4124, 0.8139), (0.08168, 0.4124, 0.8846)], [], [(0, 1, 2), (53, 52, 51), (0, 2, 3), (54, 53, 51), (0, 3, 4), (55, 54, 51), (16, 0, 4), (55, 51, 67), (16, 4, 5), (56, 55, 67), (16, 5, 6), (57, 56, 67), (16, 6, 7), (58, 57, 67), (16, 7, 8), (59, 58, 67), (16, 8, 9), (60, 59, 67), (16, 9, 10), (61, 60, 67), (16, 10, 11), (62, 61, 67), (16, 11, 12), (63, 62, 67), (16, 12, 13), (64, 63, 67), (16, 13, 14), (65, 64, 67), (14, 15, 16), (67, 66, 65), (0, 17, 18, 1), (1, 18, 19, 2), (2, 19, 20, 3), (3, 20, 21, 4), (4, 21, 22, 5), (5, 22, 23, 6), (6, 23, 24, 7), (7, 24, 25, 8), (8, 25, 26, 9), (9, 26, 27, 10), (10, 27, 28, 11), (11, 28, 29, 12), (12, 29, 30, 13), (13, 30, 31, 14), (14, 31, 32, 15), (15, 32, 33, 16), (16, 33, 17, 0), (17, 34, 35, 18), (18, 35, 36, 19), (19, 36, 37, 20), (20, 37, 38, 21), (21, 38, 39, 22), (22, 39, 40, 23), (23, 40, 41, 24), (24, 41, 42, 25), (25, 42, 43, 26), (26, 43, 44, 27), (27, 44, 45, 28), (28, 45, 46, 29), (29, 46, 47, 30), (30, 47, 48, 31), (31, 48, 49, 32), (32, 49, 50, 33), (33, 50, 34, 17), (34, 51, 52, 35), (35, 52, 53, 36), (36, 53, 54, 37), (37, 54, 55, 38), (38, 55, 56, 39), (39, 56, 57, 40), (40, 57, 58, 41), (41, 58, 59, 42), (42, 59, 60, 43), (43, 60, 61, 44), (44, 61, 62, 45), (45, 62, 63, 46), (46, 63, 64, 47), (47, 64, 65, 48), (48, 65, 66, 49), (49, 66, 67, 50), (50, 67, 51, 34)])
me_wholeopposinglobedclingingfoot1.materials.append(mat_woodpeckermutedcharcoal)
me_wholeopposinglobedclingingfoot1.materials.append(mat_woodpeckerpalechest)
me_wholeopposinglobedclingingfoot1.materials.append(mat_stemwarmbrown)
me_wholeopposinglobedclingingfoot1.materials.append(mat_woodpeckercrownandsmalleye)
me_wholeopposinglobedclingingfoot1.update()
me_wholeshortbentclingingleg1 = bpy.data.meshes.new('WholeShortBentClingingLeg1')
me_wholeshortbentclingingleg1.from_pydata([(0.14, 0.0624, 0.97), (0.1314, 0.0624, 0.9965), (0.1089, 0.0624, 1.013), (0.08109, 0.0624, 1.013), (0.05859, 0.0624, 0.9965), (0.05, 0.0624, 0.97), (0.05859, 0.0624, 0.9435), (0.08109, 0.0624, 0.9272), (0.1089, 0.0624, 0.9272), (0.1314, 0.0624, 0.9435), (0.13, 0.1874, 0.94), (0.1233, 0.1874, 0.9606), (0.1058, 0.1874, 0.9733), (0.08418, 0.1874, 0.9733), (0.06668, 0.1874, 0.9606), (0.06, 0.1874, 0.94), (0.06668, 0.1874, 0.9194), (0.08418, 0.1874, 0.9067), (0.1058, 0.1874, 0.9067), (0.1233, 0.1874, 0.9194), (0.125, 0.3774, 0.9), (0.1193, 0.3774, 0.9176), (0.1043, 0.3774, 0.9285), (0.08573, 0.3774, 0.9285), (0.07073, 0.3774, 0.9176), (0.065, 0.3774, 0.9), (0.07073, 0.3774, 0.8824), (0.08573, 0.3774, 0.8715), (0.1043, 0.3774, 0.8715), (0.1193, 0.3774, 0.8824)], [], [(0, 1, 2, 3, 4, 5, 6, 7, 8, 9), (29, 28, 27, 26, 25, 24, 23, 22, 21, 20), (10, 11, 1, 0), (11, 12, 2, 1), (12, 13, 3, 2), (13, 14, 4, 3), (14, 15, 5, 4), (15, 16, 6, 5), (16, 17, 7, 6), (17, 18, 8, 7), (18, 19, 9, 8), (19, 10, 0, 9), (20, 21, 11, 10), (21, 22, 12, 11), (22, 23, 13, 12), (23, 24, 14, 13), (24, 25, 15, 14), (25, 26, 16, 15), (26, 27, 17, 16), (27, 28, 18, 17), (28, 29, 19, 18), (29, 20, 10, 19)])
me_wholeshortbentclingingleg1.polygons.foreach_set('material_index', [1, 1, 1, 1, 1, 1, 1, 1, 1, 1, 1, 1, 1, 1, 1, 1, 1, 1, 1, 1, 1, 1])
me_wholeshortbentclingingleg1.materials.append(mat_woodpeckermutedcharcoal)
me_wholeshortbentclingingleg1.materials.append(mat_woodpeckerpalechest)
me_wholeshortbentclingingleg1.materials.append(mat_stemwarmbrown)
me_wholeshortbentclingingleg1.materials.append(mat_woodpeckercrownandsmalleye)
me_wholeshortbentclingingleg1.update()
me_wholesmalllateralwoodpeckereye1 = bpy.data.meshes.new('WholeSmallLateralWoodpeckerEye1')
me_wholesmalllateralwoodpeckereye1.from_pydata([(0.12, -0.1776, 1.62), (0.12, -0.1786, 1.623), (0.12, -0.1811, 1.625), (0.12, -0.1841, 1.625), (0.12, -0.1866, 1.623), (0.12, -0.1876, 1.62), (0.12, -0.1866, 1.617), (0.12, -0.1841, 1.615), (0.12, -0.1811, 1.615), (0.12, -0.1786, 1.617), (0.145, -0.1636, 1.62), (0.145, -0.1672, 1.631), (0.145, -0.1767, 1.638), (0.145, -0.1885, 1.638), (0.145, -0.198, 1.631), (0.145, -0.2016, 1.62), (0.145, -0.198, 1.609), (0.145, -0.1885, 1.602), (0.145, -0.1767, 1.602), (0.145, -0.1672, 1.609), (0.155, -0.1696, 1.62), (0.155, -0.1721, 1.628), (0.155, -0.1786, 1.632), (0.155, -0.1866, 1.632), (0.155, -0.1931, 1.628), (0.155, -0.1956, 1.62), (0.155, -0.1931, 1.612), (0.155, -0.1866, 1.608), (0.155, -0.1786, 1.608), (0.155, -0.1721, 1.612), (0.158, -0.1796, 1.62), (0.158, -0.1802, 1.622), (0.158, -0.1817, 1.623), (0.158, -0.1835, 1.623), (0.158, -0.185, 1.622), (0.158, -0.1856, 1.62), (0.158, -0.185, 1.618), (0.158, -0.1835, 1.617), (0.158, -0.1817, 1.617), (0.158, -0.1802, 1.618)], [], [(9, 8, 7, 6, 5, 4, 3, 2, 1, 0), (30, 31, 32, 33, 34, 35, 36, 37, 38, 39), (0, 1, 11, 10), (1, 2, 12, 11), (2, 3, 13, 12), (3, 4, 14, 13), (4, 5, 15, 14), (5, 6, 16, 15), (6, 7, 17, 16), (7, 8, 18, 17), (8, 9, 19, 18), (9, 0, 10, 19), (10, 11, 21, 20), (11, 12, 22, 21), (12, 13, 23, 22), (13, 14, 24, 23), (14, 15, 25, 24), (15, 16, 26, 25), (16, 17, 27, 26), (17, 18, 28, 27), (18, 19, 29, 28), (19, 10, 20, 29), (20, 21, 31, 30), (21, 22, 32, 31), (22, 23, 33, 32), (23, 24, 34, 33), (24, 25, 35, 34), (25, 26, 36, 35), (26, 27, 37, 36), (27, 28, 38, 37), (28, 29, 39, 38), (29, 20, 30, 39)])
me_wholesmalllateralwoodpeckereye1.materials.append(mat_woodpeckermutedcharcoal)
me_wholesmalllateralwoodpeckereye1.materials.append(mat_woodpeckerpalechest)
me_wholesmalllateralwoodpeckereye1.materials.append(mat_stemwarmbrown)
me_wholesmalllateralwoodpeckereye1.materials.append(mat_woodpeckercrownandsmalleye)
me_wholesmalllateralwoodpeckereye1.update()
me_wholelongtaperingtailreachingstem = bpy.data.meshes.new('WholeLongTaperingTailReachingStem')
me_wholelongtaperingtailreachingstem.from_pydata([(0.075, 0.1424, 0.83), (0.06495, 0.1749, 0.83), (0.0375, 0.1987, 0.83), (0.0, 0.2074, 0.83), (-0.0375, 0.1987, 0.83), (-0.06495, 0.1749, 0.83), (-0.075, 0.1424, 0.83), (-0.06495, 0.1099, 0.83), (-0.0375, 0.08611, 0.83), (0.0, 0.0774, 0.83), (0.0375, 0.08611, 0.83), (0.06495, 0.1099, 0.83), (0.07, 0.2474, 0.69), (0.06062, 0.2699, 0.69), (0.035, 0.2864, 0.69), (0.0, 0.2924, 0.69), (-0.035, 0.2864, 0.69), (-0.06062, 0.2699, 0.69), (-0.07, 0.2474, 0.69), (-0.06062, 0.2249, 0.69), (-0.035, 0.2084, 0.69), (0.0, 0.2024, 0.69), (0.035, 0.2084, 0.69), (0.06062, 0.2249, 0.69), (0.05, 0.3324, 0.52), (0.0433, 0.3499, 0.52), (0.025, 0.3627, 0.52), (0.0, 0.3674, 0.52), (-0.025, 0.3627, 0.52), (-0.0433, 0.3499, 0.52), (-0.05, 0.3324, 0.52), (-0.0433, 0.3149, 0.52), (-0.025, 0.3021, 0.52), (0.0, 0.2974, 0.52), (0.025, 0.3021, 0.52), (0.0433, 0.3149, 0.52), (0.025, 0.3674, 0.4), (0.02165, 0.3799, 0.4), (0.0125, 0.3891, 0.4), (0.0, 0.3924, 0.4), (-0.0125, 0.3891, 0.4), (-0.02165, 0.3799, 0.4), (-0.025, 0.3674, 0.4), (-0.02165, 0.3549, 0.4), (-0.0125, 0.3458, 0.4), (0.0, 0.3424, 0.4), (0.0125, 0.3458, 0.4), (0.02165, 0.3549, 0.4), (0.008, 0.3774, 0.36), (0.006928, 0.3834, 0.36), (0.004, 0.3878, 0.36), (0.0, 0.3894, 0.36), (-0.004, 0.3878, 0.36), (-0.006928, 0.3834, 0.36), (-0.008, 0.3774, 0.36), (-0.006928, 0.3714, 0.36), (-0.004, 0.367, 0.36), (0.0, 0.3654, 0.36), (0.004, 0.367, 0.36), (0.006928, 0.3714, 0.36)], [], [(0, 1, 2, 3, 4, 5, 6, 7, 8, 9, 10, 11), (59, 58, 57, 56, 55, 54, 53, 52, 51, 50, 49, 48), (12, 13, 1, 0), (13, 14, 2, 1), (14, 15, 3, 2), (15, 16, 4, 3), (16, 17, 5, 4), (17, 18, 6, 5), (18, 19, 7, 6), (19, 20, 8, 7), (20, 21, 9, 8), (21, 22, 10, 9), (22, 23, 11, 10), (23, 12, 0, 11), (24, 25, 13, 12), (25, 26, 14, 13), (26, 27, 15, 14), (27, 28, 16, 15), (28, 29, 17, 16), (29, 30, 18, 17), (30, 31, 19, 18), (31, 32, 20, 19), (32, 33, 21, 20), (33, 34, 22, 21), (34, 35, 23, 22), (35, 24, 12, 23), (36, 37, 25, 24), (37, 38, 26, 25), (38, 39, 27, 26), (39, 40, 28, 27), (40, 41, 29, 28), (41, 42, 30, 29), (42, 43, 31, 30), (43, 44, 32, 31), (44, 45, 33, 32), (45, 46, 34, 33), (46, 47, 35, 34), (47, 36, 24, 35), (48, 49, 37, 36), (49, 50, 38, 37), (50, 51, 39, 38), (51, 52, 40, 39), (52, 53, 41, 40), (53, 54, 42, 41), (54, 55, 43, 42), (55, 56, 44, 43), (56, 57, 45, 44), (57, 58, 46, 45), (58, 59, 47, 46), (59, 48, 36, 47)])
me_wholelongtaperingtailreachingstem.materials.append(mat_woodpeckermutedcharcoal)
me_wholelongtaperingtailreachingstem.materials.append(mat_woodpeckerpalechest)
me_wholelongtaperingtailreachingstem.materials.append(mat_stemwarmbrown)
me_wholelongtaperingtailreachingstem.materials.append(mat_woodpeckercrownandsmalleye)
me_wholelongtaperingtailreachingstem.update()

# ---- objects
ob_onewholeclingingwoodpecker = bpy.data.objects.new('OneWholeClingingWoodpecker', None)
ob_wholeshortuprightfinitegroundtimberstem = bpy.data.objects.new('WholeShortUprightFiniteGroundTimberStem', me_wholeshortuprightfinitegroundtimberstem)
ob_wholenarrowuprighttorsoshortneckandsmallwedgebillhead = bpy.data.objects.new('WholeNarrowUprightTorsoShortNeckAndSmallWedgeBillHead', me_wholenarrowuprighttorsoshortneckandsmallwedgebillhead)
ob_wholelongstraighttaperedwedgebill = bpy.data.objects.new('WholeLongStraightTaperedWedgeBill', me_wholelongstraighttaperedwedgebill)
ob_wholeclosefoldedwoodpeckerwing0 = bpy.data.objects.new('WholeCloseFoldedWoodpeckerWing0', me_wholeclosefoldedwoodpeckerwing0)
ob_wholeopposinglobedclingingfoot0 = bpy.data.objects.new('WholeOpposingLobedClingingFoot0', me_wholeopposinglobedclingingfoot0)
ob_wholeshortbentclingingleg0 = bpy.data.objects.new('WholeShortBentClingingLeg0', me_wholeshortbentclingingleg0)
ob_wholesmalllateralwoodpeckereye0 = bpy.data.objects.new('WholeSmallLateralWoodpeckerEye0', me_wholesmalllateralwoodpeckereye0)
ob_wholeclosefoldedwoodpeckerwing1 = bpy.data.objects.new('WholeCloseFoldedWoodpeckerWing1', me_wholeclosefoldedwoodpeckerwing1)
ob_wholeopposinglobedclingingfoot1 = bpy.data.objects.new('WholeOpposingLobedClingingFoot1', me_wholeopposinglobedclingingfoot1)
ob_wholeshortbentclingingleg1 = bpy.data.objects.new('WholeShortBentClingingLeg1', me_wholeshortbentclingingleg1)
ob_wholesmalllateralwoodpeckereye1 = bpy.data.objects.new('WholeSmallLateralWoodpeckerEye1', me_wholesmalllateralwoodpeckereye1)
ob_wholelongtaperingtailreachingstem = bpy.data.objects.new('WholeLongTaperingTailReachingStem', me_wholelongtaperingtailreachingstem)

# ---- transforms, parenting, visibility, modifiers, constraints
ob_onewholeclingingwoodpecker.location = (0.0, 0.0, 0.0)
ob_wholeshortuprightfinitegroundtimberstem.parent = ob_onewholeclingingwoodpecker
ob_wholeshortuprightfinitegroundtimberstem.location = (0.0, 0.0, 0.0)
ob_wholenarrowuprighttorsoshortneckandsmallwedgebillhead.parent = ob_onewholeclingingwoodpecker
ob_wholenarrowuprighttorsoshortneckandsmallwedgebillhead.location = (0.0, 0.0, 0.0)
ob_wholelongstraighttaperedwedgebill.parent = ob_onewholeclingingwoodpecker
ob_wholelongstraighttaperedwedgebill.location = (0.0, 0.0, 0.0)
ob_wholeclosefoldedwoodpeckerwing0.parent = ob_onewholeclingingwoodpecker
ob_wholeclosefoldedwoodpeckerwing0.location = (0.0, 0.0, 0.0)
ob_wholeopposinglobedclingingfoot0.parent = ob_onewholeclingingwoodpecker
ob_wholeopposinglobedclingingfoot0.location = (0.0, 0.0, 0.0)
ob_wholeshortbentclingingleg0.parent = ob_onewholeclingingwoodpecker
ob_wholeshortbentclingingleg0.location = (0.0, 0.0, 0.0)
ob_wholesmalllateralwoodpeckereye0.parent = ob_onewholeclingingwoodpecker
ob_wholesmalllateralwoodpeckereye0.location = (0.0, 0.0, 0.0)
ob_wholeclosefoldedwoodpeckerwing1.parent = ob_onewholeclingingwoodpecker
ob_wholeclosefoldedwoodpeckerwing1.location = (0.0, 0.0, 0.0)
ob_wholeopposinglobedclingingfoot1.parent = ob_onewholeclingingwoodpecker
ob_wholeopposinglobedclingingfoot1.location = (0.0, 0.0, 0.0)
ob_wholeshortbentclingingleg1.parent = ob_onewholeclingingwoodpecker
ob_wholeshortbentclingingleg1.location = (0.0, 0.0, 0.0)
ob_wholesmalllateralwoodpeckereye1.parent = ob_onewholeclingingwoodpecker
ob_wholesmalllateralwoodpeckereye1.location = (0.0, 0.0, 0.0)
ob_wholelongtaperingtailreachingstem.parent = ob_onewholeclingingwoodpecker
ob_wholelongtaperingtailreachingstem.location = (0.0, 0.0, 0.0)

# ---- collection membership
scene.collection.objects.link(ob_onewholeclingingwoodpecker)
scene.collection.objects.link(ob_wholeshortuprightfinitegroundtimberstem)
scene.collection.objects.link(ob_wholenarrowuprighttorsoshortneckandsmallwedgebillhead)
scene.collection.objects.link(ob_wholelongstraighttaperedwedgebill)
scene.collection.objects.link(ob_wholeclosefoldedwoodpeckerwing0)
scene.collection.objects.link(ob_wholeopposinglobedclingingfoot0)
scene.collection.objects.link(ob_wholeshortbentclingingleg0)
scene.collection.objects.link(ob_wholesmalllateralwoodpeckereye0)
scene.collection.objects.link(ob_wholeclosefoldedwoodpeckerwing1)
scene.collection.objects.link(ob_wholeopposinglobedclingingfoot1)
scene.collection.objects.link(ob_wholeshortbentclingingleg1)
scene.collection.objects.link(ob_wholesmalllateralwoodpeckereye1)
scene.collection.objects.link(ob_wholelongtaperingtailreachingstem)

# ---- scene / render settings (as saved in the file)
scene.frame_start = 1; scene.frame_end = 250; scene.frame_set(1)
scene.render.engine = 'CYCLES'
scene.render.use_compositing = False
scene.cycles.use_denoising = False
scene.cycles.samples = 128
scene.cycles.use_adaptive_sampling = False
scene.cycles.seed = 17
bpy.context.view_layer.update()

# ---- added for rendering (the .blend has no active camera and no usable light): camera, sun
cam_auto = bpy.data.cameras.new('AutoCamera')
cam_auto.lens = 50.0
cam_auto.sensor_width = 36.0
cam_auto.clip_end = 1000.0
ob_auto_camera = bpy.data.objects.new('AutoCamera', cam_auto)
scene.collection.objects.link(ob_auto_camera)
ob_auto_camera.location = (2.19757, -2.63709, 2.66806)
ob_auto_camera.rotation_euler = (1.09748, -7.21219e-08, 0.694738)
scene.camera = ob_auto_camera
light_auto_sun = bpy.data.lights.new('AutoSun', 'SUN')
light_auto_sun.energy = 3.0
light_auto_sun.angle = 0.0523599
ob_auto_sun = bpy.data.objects.new('AutoSun', light_auto_sun)
scene.collection.objects.link(ob_auto_sun)
ob_auto_sun.rotation_euler = (0.872665, 0.174533, 0.523599)
bpy.context.view_layer.update()
